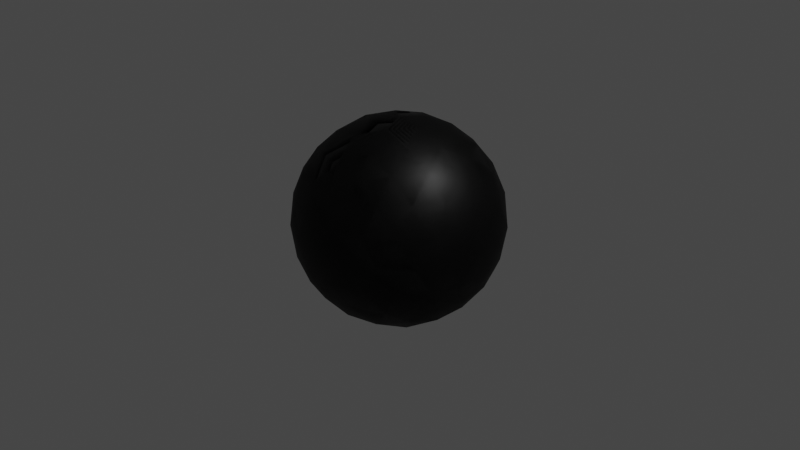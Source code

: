 # Source: test_ben.blend  (saved by Blender 3.5.3; exported with 4.5.12 LTS)
import bpy
from mathutils import Matrix  # noqa: F401  (used for matrix-valued properties, if any)

bpy.ops.wm.read_factory_settings(use_empty=True)
scene = bpy.context.scene
scene.name = 'before color.002'

# ---- collections
col_collection_002 = bpy.data.collections.new('Collection.002'); scene.collection.children.link(col_collection_002)

# ---- materials (node trees are filled in below, after node groups)
mat_material = bpy.data.materials.new('Material')
mat_material.alpha_threshold = 0.0
mat_material.use_transparent_shadow = False
mat_material.roughness = 0.5
mat_material.line_color = (0.0, 0.0, 0.0, 1.0)

# ---- node groups
ng_geometry_nodes_002 = bpy.data.node_groups.new('Geometry Nodes.002', 'GeometryNodeTree')
_s = ng_geometry_nodes_002.interface.new_socket(name='Geometry', in_out='OUTPUT', socket_type='NodeSocketGeometry')
_s = ng_geometry_nodes_002.interface.new_socket(name='Geometry', in_out='INPUT', socket_type='NodeSocketGeometry')
ng_geometry_nodes_002.is_modifier = True
_N = ng_geometry_nodes_002.nodes; _L = ng_geometry_nodes_002.links
n0 = _N.new('GeometryNodeStoreNamedAttribute'); n0.name = 'Store Named Attribute.001'; n0.location = (429, -254)
n0.data_type = 'FLOAT_VECTOR'
n0.domain = 'CORNER'
n0.inputs[2].default_value = 'UVMap'
n1 = _N.new('GeometryNodeSetPosition'); n1.name = 'Set Position'; n1.location = (-20, 15)
n2 = _N.new('NodeGroupInput'); n2.name = 'Group Input'; n2.location = (-470, 14)
n3 = _N.new('GeometryNodeMeshToPoints'); n3.name = 'Mesh to Points'; n3.location = (406, 25)
n4 = _N.new('GeometryNodeInstanceOnPoints'); n4.name = 'Instance on Points'; n4.location = (755, 35)
n5 = _N.new('GeometryNodeMeshIcoSphere'); n5.name = 'Ico Sphere'; n5.location = (404, -254)
n5.inputs[0].default_value = 1.1
n5.inputs[1].default_value = 3
n6 = _N.new('ShaderNodeCombineXYZ'); n6.name = 'Combine XYZ'; n6.location = (-470, -219)
n7 = _N.new('GeometryNodeInputNamedAttribute'); n7.name = 'Named Attribute'; n7.location = (-835, -61)
n7.inputs[0].default_value = 'X'
n8 = _N.new('GeometryNodeInputNamedAttribute'); n8.name = 'Named Attribute.001'; n8.location = (-836, -227)
n8.inputs[0].default_value = 'Y'
n9 = _N.new('GeometryNodeInputNamedAttribute'); n9.name = 'Named Attribute.002'; n9.location = (-839, -386)
n9.inputs[0].default_value = 'Z'
n10 = _N.new('GeometryNodeInputNamedAttribute'); n10.name = 'Named Attribute.003'; n10.location = (381, -473)
n10.inputs[0].default_value = 'CR'
n11 = _N.new('GeometryNodeInputNamedAttribute'); n11.name = 'Named Attribute.005'; n11.location = (377, -798)
n11.inputs[0].default_value = 'CB'
n12 = _N.new('GeometryNodeInputNamedAttribute'); n12.name = 'Named Attribute.004'; n12.location = (380, -638)
n12.width = 127
n12.inputs[0].default_value = 'CG'
n13 = _N.new('FunctionNodeCombineColor'); n13.name = 'Combine Color'; n13.location = (789, -582)
n14 = _N.new('GeometryNodeStoreNamedAttribute'); n14.name = 'Store Named Attribute'; n14.location = (1196, 23)
n14.data_type = 'FLOAT_COLOR'
n14.domain = 'INSTANCE'
n14.inputs[2].default_value = 'molcol'
n15 = _N.new('GeometryNodeSetMaterial'); n15.name = 'Set Material'; n15.location = (1466, 28)
n15.inputs[2].default_value = mat_material
n16 = _N.new('NodeGroupOutput'); n16.name = 'Group Output'; n16.location = (1953, 56)
n17 = _N.new('GeometryNodeSetShadeSmooth'); n17.name = 'Set Shade Smooth'; n17.location = (1726, 34)
_L.new(n7.outputs[0], n6.inputs[0])
_L.new(n8.outputs[0], n6.inputs[1])
_L.new(n9.outputs[0], n6.inputs[2])
_L.new(n2.outputs[0], n1.inputs[0])
_L.new(n6.outputs[0], n1.inputs[2])
_L.new(n1.outputs[0], n3.inputs[0])
_L.new(n3.outputs[0], n4.inputs[0])
_L.new(n0.outputs[0], n4.inputs[2])
_L.new(n10.outputs[0], n13.inputs[0])
_L.new(n12.outputs[0], n13.inputs[1])
_L.new(n11.outputs[0], n13.inputs[2])
_L.new(n13.outputs[0], n14.inputs[3])
_L.new(n4.outputs[0], n14.inputs[0])
_L.new(n17.outputs[0], n16.inputs[0])
_L.new(n14.outputs[0], n15.inputs[0])
_L.new(n15.outputs[0], n17.inputs[0])
_L.new(n5.outputs[0], n0.inputs[0])
_L.new(n5.outputs[1], n0.inputs[3])
n16.is_active_output = True

# ---- material node trees
mat_material.use_nodes = True; mat_material.node_tree.nodes.clear()
_N = mat_material.node_tree.nodes; _L = mat_material.node_tree.links
n0 = _N.new('ShaderNodeOutputMaterial'); n0.name = 'Material Output'; n0.location = (300, 300)
n1 = _N.new('ShaderNodeBsdfPrincipled'); n1.name = 'Principled BSDF'; n1.location = (10, 300)
n1.distribution = 'GGX'
n1.subsurface_method = 'RANDOM_WALK_SKIN'
n1.inputs[3].default_value = 1.45
n1.inputs[27].default_value = (0.0, 0.0, 0.0, 1.0)
n1.inputs[28].default_value = 1.0
n2 = _N.new('ShaderNodeAttribute'); n2.name = 'Attribute'; n2.location = (-589, 210)
n2.attribute_type = 'INSTANCER'
n2.attribute_name = 'molcol'
_L.new(n1.outputs[0], n0.inputs[0])
_L.new(n2.outputs[0], n1.inputs[0])
n0.is_active_output = True

# ---- world
world_world_002 = bpy.data.worlds.new('World.002'); scene.world = world_world_002
world_world_002.use_nodes = True; world_world_002.node_tree.nodes.clear()
_N = world_world_002.node_tree.nodes; _L = world_world_002.node_tree.links
n0 = _N.new('ShaderNodeOutputWorld'); n0.name = 'World Output'; n0.location = (300, 300)
n1 = _N.new('ShaderNodeBackground'); n1.name = 'Background'; n1.location = (10, 300)
n1.inputs[0].default_value = (0.05088, 0.05088, 0.05088, 1.0)
_L.new(n1.outputs[0], n0.inputs[0])
n0.is_active_output = True
world_world_002.color = (0.05088, 0.05088, 0.05088)
world_world_002.use_sun_shadow = False
world_world_002.sun_shadow_jitter_overblur = 0.0

# ---- cameras
cam_camera_002 = bpy.data.cameras.new('Camera.002')
cam_camera_002.clip_end = 100.0
cam_camera_002.ortho_scale = 7.314

# ---- lights
light_light_002 = bpy.data.lights.new('Light.002', 'POINT')
light_light_002.transmission_factor = 0.0
light_light_002.energy = 1000.0
light_light_002.shadow_soft_size = 0.1
light_light_002.shadow_maximum_resolution = 0.006
light_light_002.use_absolute_resolution = True

# ---- meshes
me_csv_data_004 = bpy.data.meshes.new('csv_data.004')
me_csv_data_004.from_pydata([(0.0, 0.0, 0.0), (0.01, 0.0, 0.0), (0.02, 0.0, 0.0), (0.03, 0.0, 0.0), (0.04, 0.0, 0.0), (0.05, 0.0, 0.0), (0.06, 0.0, 0.0), (0.07, 0.0, 0.0), (0.08, 0.0, 0.0), (0.09, 0.0, 0.0), (0.1, 0.0, 0.0), (0.11, 0.0, 0.0), (0.12, 0.0, 0.0), (0.13, 0.0, 0.0)], [], [])
me_csv_data_004.update()
me_csv_data_005 = bpy.data.meshes.new('csv_data.005')
me_csv_data_005.from_pydata([(0.0, 0.0, 0.0), (0.01, 0.0, 0.0), (0.02, 0.0, 0.0), (0.03, 0.0, 0.0), (0.04, 0.0, 0.0)], [], [])
me_csv_data_005.update()

# ---- objects
ob_light_002 = bpy.data.objects.new('Light.002', light_light_002)
ob_camera_002 = bpy.data.objects.new('Camera.002', cam_camera_002)
ob_molecule_a_002 = bpy.data.objects.new('molecule A.002', me_csv_data_004)
ob_molecule_b_002 = bpy.data.objects.new('molecule B.002', me_csv_data_005)

# ---- transforms, parenting, visibility, modifiers, constraints
ob_light_002.location = (4.076, 1.005, 5.904)
ob_light_002.rotation_euler = (0.6503, 0.05522, 1.866)
ob_light_002.lock_rotations_4d = False
ob_light_002.empty_display_type = 'ARROWS'
ob_light_002.color = (0.0, 0.0, 0.0, 0.0)
ob_light_002.lineart.crease_threshold = 0.0
ob_camera_002.location = (7.359, -6.926, 4.958)
ob_camera_002.rotation_euler = (1.109, 0.0, 0.8149)
ob_camera_002.lock_rotations_4d = False
ob_camera_002.empty_display_type = 'ARROWS'
ob_camera_002.color = (0.0, 0.0, 0.0, 0.0)
ob_camera_002.display_type = 'WIRE'
ob_camera_002.lineart.crease_threshold = 0.0
ob_molecule_a_002.location = (0.0, 0.0, 0.0)
_m = ob_molecule_a_002.modifiers.new('GeometryNodes', 'NODES')
_m.node_group = ng_geometry_nodes_002
ob_molecule_b_002.location = (-11.89, -0.6066, 0.0)
_m = ob_molecule_b_002.modifiers.new('GeometryNodes', 'NODES')
_m.node_group = ng_geometry_nodes_002

# ---- collection membership
col_collection_002.objects.link(ob_light_002)
col_collection_002.objects.link(ob_camera_002)
col_collection_002.objects.link(ob_molecule_a_002)
col_collection_002.objects.link(ob_molecule_b_002)

# ---- scene / render settings (as saved in the file)
scene.camera = ob_camera_002
scene.frame_start = 1; scene.frame_end = 250; scene.frame_set(1)
scene.render.engine = 'BLENDER_EEVEE_NEXT'
scene.cycles.sampling_pattern = 'TABULATED_SOBOL'
scene.cycles.use_light_tree = False
scene.view_settings.view_transform = 'Filmic'
bpy.context.view_layer.update()
